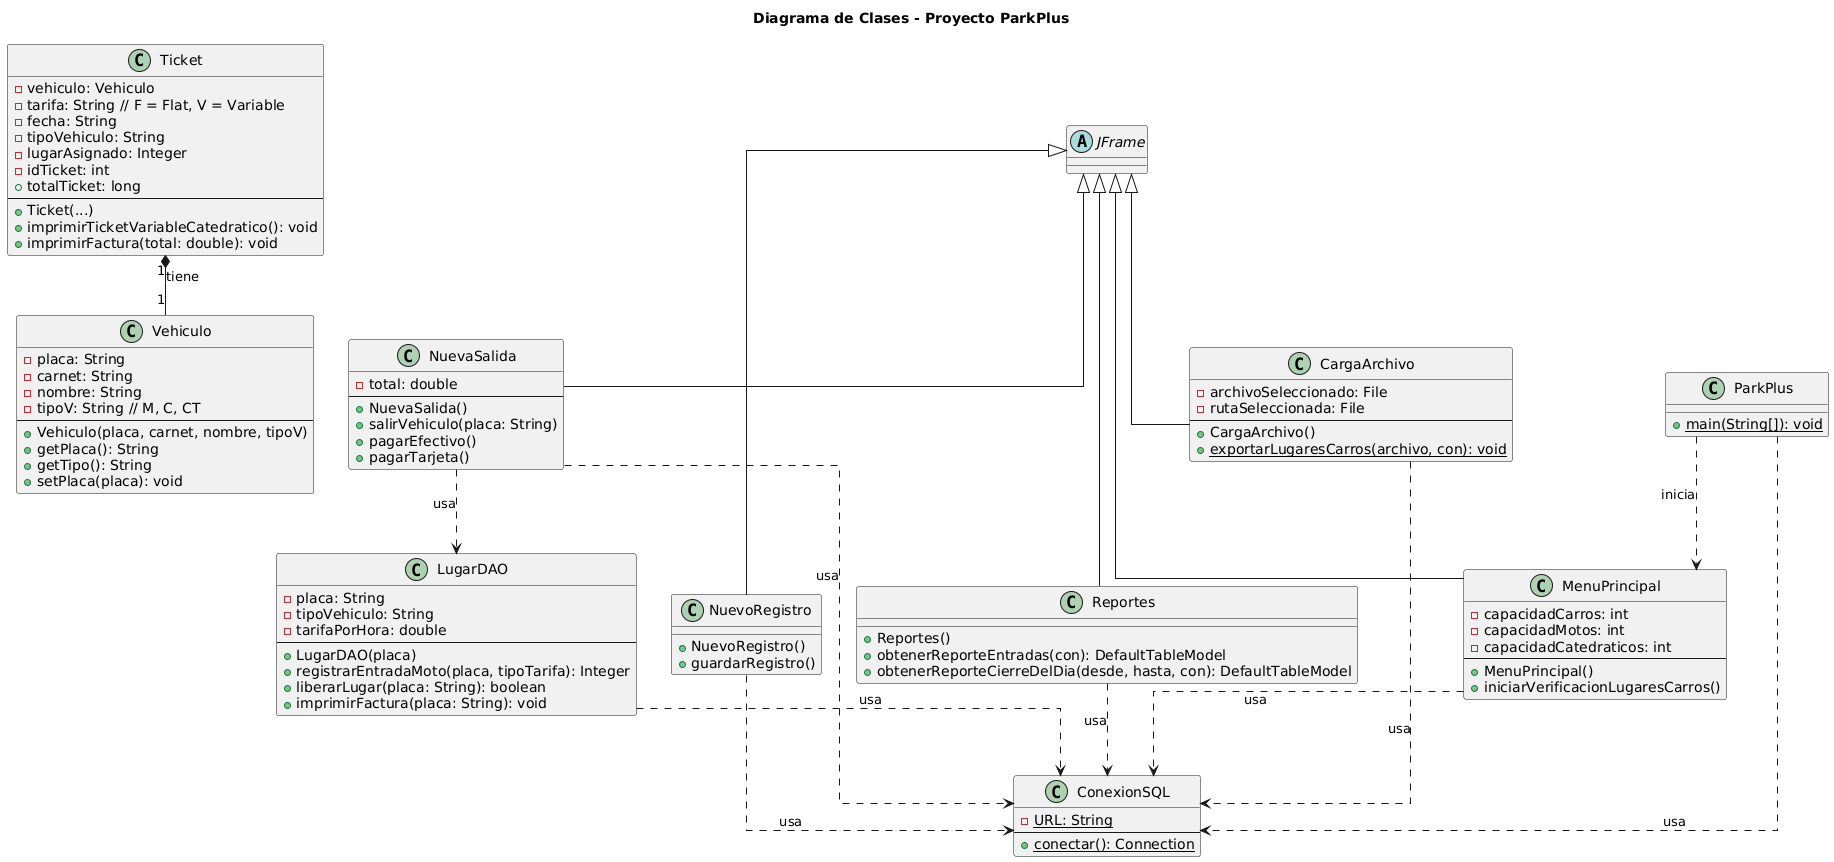

The diagram above was rendered by PlantUML. Its source (embedded in the PNG):
@startuml
skinparam ClassAttributeIconStyle none
skinparam linetype ortho

title Diagrama de Clases - Proyecto ParkPlus

' Configuración de clases principales
class Vehiculo {
  - placa: String
  - carnet: String
  - nombre: String
  - tipoV: String // M, C, CT
  --
  + Vehiculo(placa, carnet, nombre, tipoV)
  + getPlaca(): String
  + getTipo(): String
  + setPlaca(placa): void
}

class Ticket {
  - vehiculo: Vehiculo
  - tarifa: String // F = Flat, V = Variable
  - fecha: String
  - tipoVehiculo: String
  - lugarAsignado: Integer
  - idTicket: int
  + totalTicket: long
  --
  + Ticket(...)
  + imprimirTicketVariableCatedratico(): void
  + imprimirFactura(total: double): void
}

' Capa de Datos (DAO)
class ConexionSQL {
  - {static} URL: String
  --
  + {static} conectar(): Connection
}

class LugarDAO {
  - placa: String
  - tipoVehiculo: String
  - tarifaPorHora: double
  --
  + LugarDAO(placa)
  + registrarEntradaMoto(placa, tipoTarifa): Integer
  + liberarLugar(placa: String): boolean
  + imprimirFactura(placa: String): void
}

' Clases de Interfaz Gráfica / Controlador (JFrames)
abstract class JFrame {}

class MenuPrincipal extends JFrame {
  - capacidadCarros: int
  - capacidadMotos: int
  - capacidadCatedraticos: int
  --
  + MenuPrincipal()
  + iniciarVerificacionLugaresCarros()
}

class NuevaSalida extends JFrame {
  - total: double
  --
  + NuevaSalida()
  + salirVehiculo(placa: String)
  + pagarEfectivo()
  + pagarTarjeta()
}

class NuevoRegistro extends JFrame {
  + NuevoRegistro()
  + guardarRegistro()
}

class Reportes extends JFrame {
  + Reportes()
  + obtenerReporteEntradas(con): DefaultTableModel
  + obtenerReporteCierreDelDia(desde, hasta, con): DefaultTableModel
}

class CargaArchivo extends JFrame {
  - archivoSeleccionado: File
  - rutaSeleccionada: File
  --
  + CargaArchivo()
  + {static} exportarLugaresCarros(archivo, con): void
}

class ParkPlus {
  + {static} main(String[]): void
}

' Relaciones
' Composición/Agregación: Un Ticket está fuertemente asociado a un Vehiculo
Ticket "1" *-- "1" Vehiculo : tiene

' Dependencias/Uso (Uso de la capa de datos)
LugarDAO ..> ConexionSQL : usa
ParkPlus ..> ConexionSQL : usa
ParkPlus ..> MenuPrincipal : inicia

MenuPrincipal ..> ConexionSQL : usa
NuevaSalida ..> LugarDAO : usa
NuevaSalida ..> ConexionSQL : usa
Reportes ..> ConexionSQL : usa
CargaArchivo ..> ConexionSQL : usa
NuevoRegistro ..> ConexionSQL : usa
@enduml